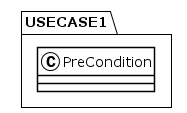

The diagram above was rendered by PlantUML. Its source (embedded in the PNG):
@startuml
!theme plain
package USECASE1 {
class PreCondition {
}
}
@enduml